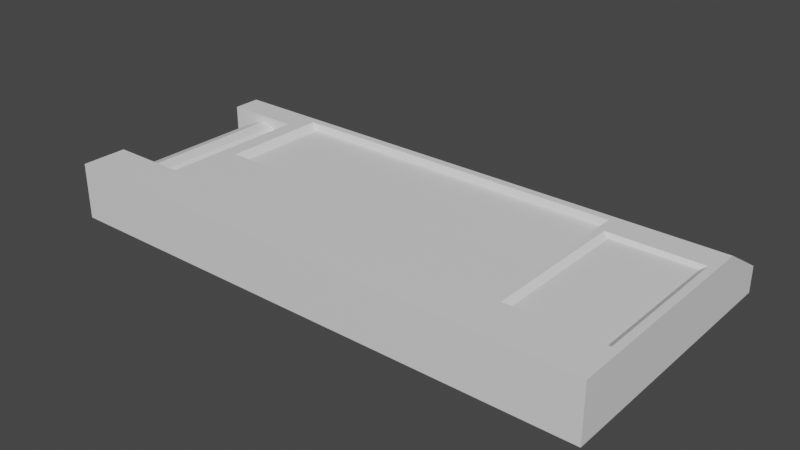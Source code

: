 # Source: cyberdeck.blend  (saved by Blender 3.4.6; exported with 4.5.12 LTS)
import bpy
from mathutils import Matrix  # noqa: F401  (used for matrix-valued properties, if any)

bpy.ops.wm.read_factory_settings(use_empty=True)
scene = bpy.context.scene
scene.name = 'Scene'

# ---- collections
col_collection = bpy.data.collections.new('Collection'); scene.collection.children.link(col_collection)

# ---- materials (node trees are filled in below, after node groups)
mat_material = bpy.data.materials.new('Material')
mat_material.alpha_threshold = 0.0
mat_material.use_transparent_shadow = False
mat_material.roughness = 0.5
mat_material.line_color = (0.0, 0.0, 0.0, 1.0)

# ---- material node trees
mat_material.use_nodes = True; mat_material.node_tree.nodes.clear()
_N = mat_material.node_tree.nodes; _L = mat_material.node_tree.links
n0 = _N.new('ShaderNodeOutputMaterial'); n0.name = 'Material Output'; n0.location = (300, 300)
n1 = _N.new('ShaderNodeBsdfPrincipled'); n1.name = 'Principled BSDF'; n1.location = (10, 300)
n1.distribution = 'GGX'
n1.subsurface_method = 'RANDOM_WALK_SKIN'
n1.inputs[3].default_value = 1.45
n1.inputs[27].default_value = (0.0, 0.0, 0.0, 1.0)
n1.inputs[28].default_value = 1.0
_L.new(n1.outputs[0], n0.inputs[0])
n0.is_active_output = True

# ---- world
world_world = bpy.data.worlds.new('World'); scene.world = world_world
world_world.use_nodes = True; world_world.node_tree.nodes.clear()
_N = world_world.node_tree.nodes; _L = world_world.node_tree.links
n0 = _N.new('ShaderNodeOutputWorld'); n0.name = 'World Output'; n0.location = (300, 300)
n1 = _N.new('ShaderNodeBackground'); n1.name = 'Background'; n1.location = (10, 300)
n1.inputs[0].default_value = (0.05088, 0.05088, 0.05088, 1.0)
_L.new(n1.outputs[0], n0.inputs[0])
n0.is_active_output = True
world_world.color = (0.05088, 0.05088, 0.05088)
world_world.use_sun_shadow = False
world_world.sun_shadow_jitter_overblur = 0.0

# ---- meshes
me_cube = bpy.data.meshes.new('Cube')
me_cube.from_pydata([(-1.51, 1.615, -0.05737), (-1.51, 1.615, -0.7426), (-1.51, -1.586, 0.7426), (-1.51, -1.586, -0.7426), (1.051, 1.615, -0.05737), (1.051, 1.615, -0.7426), (1.051, -1.586, 0.7426), (1.051, -1.586, -0.7426), (1.051, 0.7034, -0.7426), (1.051, -1.052, -0.7426), (-1.51, 0.7034, 0.7426), (-1.51, -1.052, 0.7426), (1.023, -1.024, 0.6266), (1.023, 0.6757, 0.6266), (-1.51, -1.052, -0.7426), (-1.51, 0.7034, -0.7426), (-1.147, 1.615, -0.7426), (-1.147, -1.586, 0.7426), (-1.147, -1.586, -0.7426), (-1.147, 1.615, -0.05737), (-1.147, 0.7034, -0.7426), (-1.147, -1.052, -0.7426), (-1.147, 0.7034, 0.7426), (-1.147, -1.052, 0.7426), (-1.321, 0.778, -0.5777), (-1.321, -1.146, -0.5777), (-1.373, 0.778, -0.5003), (-1.373, -1.146, -0.5003), (-1.411, 0.778, -0.2888), (-1.411, -1.146, -0.2888), (-1.425, 0.778, 5.96e-08), (-1.425, -1.146, 0.0), (-1.411, 0.778, 0.2888), (-1.411, -1.146, 0.2888), (-1.373, 0.778, 0.5003), (-1.373, -1.146, 0.5003), (-1.321, 0.778, 0.5777), (-1.321, -1.146, 0.5777), (-1.269, 0.778, 0.5003), (-1.269, -1.146, 0.5003), (-1.231, 0.778, 0.2888), (-1.231, -1.146, 0.2888), (-1.217, 0.778, 5.96e-08), (-1.217, -1.146, 0.0), (-1.231, 0.778, -0.2888), (-1.231, -1.146, -0.2888), (-1.269, 0.778, -0.5003), (-1.269, -1.146, -0.5003), (1.051, 1.035, 0.7426), (-1.51, 1.035, -0.7426), (1.051, 1.035, -0.7426), (-1.51, 1.035, 0.7426), (-1.147, 1.035, 0.7426), (-1.147, 1.035, -0.7426), (-1.107, 1.615, -0.7426), (-1.107, -1.586, 0.7426), (-1.107, -1.586, -0.7426), (-1.107, 1.615, -0.05737), (-1.107, 0.7034, 0.7426), (-1.107, -1.052, 0.7426), (-1.107, 1.035, 0.7426), (0.6069, 1.615, -0.7426), (0.6069, -1.586, 0.7426), (0.6069, -1.586, -0.7426), (0.6069, 1.615, -0.05737), (0.6346, 0.6757, 0.6266), (0.6346, -1.024, 0.6266), (0.6069, 1.035, 0.7426), (0.6069, 0.7034, 0.7426), (-1.107, 0.7034, 0.7426), (0.6069, -1.052, 0.7426), (-1.107, -1.052, 0.7426), (-1.073, -0.3256, 0.7426), (-1.073, 0.9429, 0.7426), (0.5719, -0.3256, 0.7426), (0.5719, 0.9429, 0.7426), (-1.042, 0.9191, 0.5505), (-1.042, -0.3018, 0.5505), (0.541, 0.9191, 0.5505), (0.541, -0.3018, 0.5505), (1.051, -1.052, 0.7426), (1.051, 0.7034, 0.7426), (0.6069, -1.052, 0.7426), (0.6069, 0.7034, 0.7426), (1.023, -1.024, 0.6266), (1.023, 0.6757, 0.6266), (1.051, -1.052, 0.7426), (1.051, 0.7034, 0.7426), (1.051, 1.615, -0.7426), (1.051, -1.586, -0.7426), (1.023, -1.024, 0.6266), (1.023, 0.6757, 0.6266), (1.051, -1.052, 0.7426), (1.051, 0.7034, 0.7426), (1.087, 1.615, -0.05737), (1.087, 1.615, -0.7426), (1.087, -1.586, 0.7426), (1.087, -1.586, -0.7426), (1.087, 0.7034, -0.7426), (1.087, -1.052, -0.7426), (1.087, 1.035, 0.7426), (1.087, 1.035, -0.7426), (1.087, -1.052, 0.7426), (1.087, 0.7034, 0.7426), (1.087, 1.615, -0.05737), (1.087, 1.615, -0.7426), (1.087, -1.586, 0.7426), (1.087, -1.586, -0.7426), (1.087, 0.7034, -0.7426), (1.087, -1.052, -0.7426), (1.087, 1.035, 0.7426), (1.087, 1.035, -0.7426), (1.087, -1.052, 0.7426), (1.087, 0.7034, 0.7426), (1.087, 1.615, -0.05737), (1.087, 1.615, -0.7426), (1.087, -1.586, 0.7426), (1.087, -1.586, -0.7426), (1.087, 0.7034, -0.7426), (1.087, -1.052, -0.7426), (1.087, 1.035, 0.7426), (1.087, 1.035, -0.7426), (1.087, -1.052, 0.7426), (1.087, 0.7034, 0.7426), (-1.255, 1.615, -0.05737), (-1.389, 1.615, -0.05737), (-1.255, 0.7034, 0.7426), (-1.389, 0.7034, 0.7426), (-1.389, 1.615, -0.7426), (-1.255, 1.615, -0.7426), (-1.389, 0.7034, -0.7426), (-1.255, 0.7034, -0.7426), (-1.255, 1.035, 0.7426), (-1.389, 1.035, 0.7426), (1.051, 1.342, 0.3199), (-1.51, 1.342, -0.7426), (1.051, 1.342, -0.7426), (-1.51, 1.342, 0.3199), (-1.147, 1.342, 0.3199), (-1.147, 1.342, -0.7426), (-1.107, 1.342, 0.3199), (0.6069, 1.342, 0.3199), (1.087, 1.342, 0.3199), (1.087, 1.342, -0.7426), (1.087, 1.342, 0.3199), (1.087, 1.342, -0.7426), (1.087, 1.342, 0.3199), (1.087, 1.342, -0.7426), (-1.389, 1.035, 0.3259), (-1.255, 1.035, 0.3259), (-1.389, 1.342, 0.3199), (-1.255, 1.342, 0.3199)], [(53, 20), (139, 53), (16, 139)], [(82, 80, 6, 62), (63, 62, 6, 7), (21, 14, 3, 18), (14, 11, 2, 3), (128, 125, 0, 1), (49, 51, 10, 15), (20, 22, 23, 21), (130, 15, 10, 127), (80, 12, 84, 86), (67, 48, 81, 83), (65, 13, 12, 66), (21, 23, 11, 14), (132, 52, 22, 126), (54, 57, 19, 16), (3, 2, 17, 18), (11, 23, 17, 2), (24, 25, 27, 26), (26, 27, 29, 28), (28, 29, 31, 30), (30, 31, 33, 32), (32, 33, 35, 34), (34, 35, 37, 36), (36, 37, 39, 38), (38, 39, 41, 40), (40, 41, 43, 42), (42, 43, 45, 44), (27, 25, 47, 45, 43, 41, 39, 37, 35, 33, 31, 29), (44, 45, 47, 46), (46, 47, 25, 24), (24, 26, 28, 30, 32, 34, 36, 38, 40, 42, 44, 46), (151, 138, 52, 132), (141, 134, 48, 67), (135, 137, 51, 49), (138, 140, 60, 52), (61, 64, 57, 54), (22, 58, 59, 23), (52, 60, 58, 22), (18, 17, 55, 56), (23, 59, 55, 17), (5, 4, 64, 61), (7, 5, 16, 18), (140, 141, 67, 60), (82, 59, 71, 70), (56, 55, 62, 63), (59, 82, 62, 55), (75, 74, 79, 78), (59, 58, 69, 71), (83, 82, 70, 68), (73, 72, 71, 60), (75, 73, 60, 67), (74, 75, 67, 70), (72, 74, 70, 71), (77, 76, 78, 79), (74, 72, 77, 79), (72, 73, 76, 77), (73, 75, 78, 76), (13, 65, 83, 81), (66, 12, 80, 82), (65, 66, 82, 83), (50, 8, 98, 101), (86, 92, 122, 112), (13, 81, 87, 85), (89, 88, 115, 117), (7, 6, 96, 97), (93, 87, 113, 123), (12, 13, 85, 84), (5, 7, 97, 95), (87, 81, 103, 113), (134, 4, 94, 142), (6, 80, 102, 96), (80, 86, 112, 102), (9, 7, 97, 99), (90, 91, 93, 92), (136, 50, 101, 143), (8, 9, 99, 98), (92, 93, 123, 122), (84, 85, 91, 90), (4, 5, 95, 94), (86, 84, 90, 92), (81, 48, 100, 103), (85, 87, 93, 91), (143, 101, 111, 145), (98, 99, 109, 108), (94, 95, 105, 104), (103, 100, 110, 113), (111, 108, 118, 121), (145, 111, 121, 147), (144, 104, 114, 146), (113, 110, 120, 123), (104, 105, 115, 114), (99, 97, 107, 109), (96, 102, 112, 106), (142, 94, 104, 144), (95, 97, 107, 105), (97, 96, 106, 107), (101, 98, 108, 111), (147, 146, 114, 115), (117, 116, 122, 119), (119, 122, 123, 118), (118, 123, 120, 121), (108, 109, 119, 118), (105, 107, 117, 115), (106, 112, 122, 116), (109, 107, 117, 119), (107, 106, 116, 117), (149, 148, 150, 151), (137, 150, 133, 51), (132, 133, 148, 149), (51, 133, 127, 10), (133, 132, 126, 127), (20, 131, 126, 22), (131, 130, 127, 126), (16, 19, 124, 129), (129, 124, 125, 128), (125, 124, 151, 150), (0, 125, 150, 137), (151, 132, 149), (133, 150, 148), (121, 120, 146, 147), (100, 142, 144, 110), (110, 144, 146, 120), (105, 145, 147, 115), (95, 143, 145, 105), (5, 136, 143, 95), (48, 134, 142, 100), (57, 64, 141, 140), (19, 57, 140, 138), (1, 0, 137, 135), (16, 1, 15, 20), (64, 4, 134, 141), (124, 19, 138, 151)])
_uv = me_cube.uv_layers.new(name='UVMap')
_uv.uv.foreach_set('vector', [0.0, 0.0, 1.0, 0.0, 1.0, 1.0, 0.0, 1.0, 0.0, 0.0, 1.0, 0.0, 1.0, 1.0, 0.0, 1.0, 0.0, 0.0, 1.0, 0.0, 1.0, 1.0, 0.0, 1.0, 0.0, 0.0, 1.0, 0.0, 1.0, 1.0, 0.0, 1.0, 0.0, 0.0, 1.0, 0.0, 1.0, 1.0, 0.0, 1.0, 0.0, 0.0, 1.0, 0.0, 1.0, 1.0, 0.0, 1.0, 0.0, 0.0, 1.0, 0.0, 1.0, 1.0, 0.0, 1.0, 0.0, 0.0, 1.0, 0.0, 1.0, 1.0, 0.0, 1.0, 0.0, 0.0, 1.0, 0.0, 1.0, 1.0, 0.0, 1.0, 0.0, 0.0, 1.0, 0.0, 1.0, 1.0, 0.0, 1.0, 0.0, 0.0, 1.0, 0.0, 1.0, 1.0, 0.0, 1.0, 0.0, 0.0, 1.0, 0.0, 1.0, 1.0, 0.0, 1.0, 0.0, 0.0, 1.0, 0.0, 1.0, 1.0, 0.0, 1.0, 0.0, 0.0, 1.0, 0.0, 1.0, 1.0, 0.0, 1.0, 0.0, 0.0, 1.0, 0.0, 1.0, 1.0, 0.0, 1.0, 0.0, 0.0, 1.0, 0.0, 1.0, 1.0, 0.0, 1.0, 0.0, 0.0, 1.0, 0.0, 1.0, 1.0, 0.0, 1.0, 0.0, 0.0, 1.0, 0.0, 1.0, 1.0, 0.0, 1.0, 0.0, 0.0, 1.0, 0.0, 1.0, 1.0, 0.0, 1.0, 0.0, 0.0, 1.0, 0.0, 1.0, 1.0, 0.0, 1.0, 0.0, 0.0, 1.0, 0.0, 1.0, 1.0, 0.0, 1.0, 0.0, 0.0, 1.0, 0.0, 1.0, 1.0, 0.0, 1.0, 0.0, 0.0, 1.0, 0.0, 1.0, 1.0, 0.0, 1.0, 0.0, 0.0, 1.0, 0.0, 1.0, 1.0, 0.0, 1.0, 0.0, 0.0, 1.0, 0.0, 1.0, 1.0, 0.0, 1.0, 0.0, 0.0, 1.0, 0.0, 1.0, 1.0, 0.0, 1.0, 0.5, 1.0, 0.75, 0.933, 0.933, 0.75, 1.0, 0.5, 0.933, 0.25, 0.75, 0.06699, 0.5, 0.0, 0.25, 0.06699, 0.06699, 0.25, 0.0, 0.5, 0.06699, 0.75, 0.25, 0.933, 0.0, 0.0, 1.0, 0.0, 1.0, 1.0, 0.0, 1.0, 0.0, 0.0, 1.0, 0.0, 1.0, 1.0, 0.0, 1.0, 0.5, 1.0, 0.75, 0.933, 0.933, 0.75, 1.0, 0.5, 0.933, 0.25, 0.75, 0.06699, 0.5, 0.0, 0.25, 0.06699, 0.06699, 0.25, 0.0, 0.5, 0.06699, 0.75, 0.25, 0.933, 0.0, 0.0, 1.0, 0.0, 1.0, 1.0, 0.0, 1.0, 0.0, 0.0, 1.0, 0.0, 1.0, 1.0, 0.0, 1.0, 0.0, 0.0, 1.0, 0.0, 1.0, 1.0, 0.0, 1.0, 0.0, 0.0, 1.0, 0.0, 1.0, 1.0, 0.0, 1.0, 0.0, 0.0, 1.0, 0.0, 1.0, 1.0, 0.0, 1.0, 0.0, 0.0, 1.0, 0.0, 1.0, 1.0, 0.0, 1.0, 0.0, 0.0, 1.0, 0.0, 1.0, 1.0, 0.0, 1.0, 0.0, 0.0, 1.0, 0.0, 1.0, 1.0, 0.0, 1.0, 0.0, 0.0, 1.0, 0.0, 1.0, 1.0, 0.0, 1.0, 0.0, 0.0, 1.0, 0.0, 1.0, 1.0, 0.0, 1.0, 0.0, 0.0, 1.0, 0.0, 1.0, 1.0, 0.0, 1.0, 0.0, 0.0, 1.0, 0.0, 1.0, 1.0, 0.0, 1.0, 0.0, 0.0, 1.0, 0.0, 1.0, 1.0, 0.0, 1.0, 0.0, 0.0, 1.0, 0.0, 1.0, 1.0, 0.0, 1.0, 0.0, 0.0, 1.0, 0.0, 1.0, 1.0, 0.0, 1.0, 0.0, 0.0, 1.0, 0.0, 1.0, 1.0, 0.0, 1.0, 0.0, 0.0, 1.0, 0.0, 1.0, 1.0, 0.0, 1.0, 0.0, 0.0, 1.0, 0.0, 1.0, 1.0, 0.0, 1.0, 0.0, 0.0, 1.0, 0.0, 1.0, 1.0, 0.0, 1.0, 0.0, 0.0, 1.0, 0.0, 1.0, 1.0, 0.0, 1.0, 0.0, 0.0, 1.0, 0.0, 1.0, 1.0, 0.0, 1.0, 0.0, 0.0, 1.0, 0.0, 1.0, 1.0, 0.0, 1.0, 0.0, 0.0, 1.0, 0.0, 1.0, 1.0, 0.0, 1.0, 0.0, 0.0, 1.0, 0.0, 1.0, 1.0, 0.0, 1.0, 0.0, 0.0, 1.0, 0.0, 1.0, 1.0, 0.0, 1.0, 0.0, 0.0, 1.0, 0.0, 1.0, 1.0, 0.0, 1.0, 0.0, 0.0, 1.0, 0.0, 1.0, 1.0, 0.0, 1.0, 0.0, 0.0, 1.0, 0.0, 1.0, 1.0, 0.0, 1.0, 0.0, 0.0, 1.0, 0.0, 1.0, 1.0, 0.0, 1.0, 0.0, 0.0, 1.0, 0.0, 1.0, 1.0, 0.0, 1.0, 0.0, 0.0, 1.0, 0.0, 1.0, 1.0, 0.0, 1.0, 0.0, 0.0, 1.0, 0.0, 1.0, 1.0, 0.0, 1.0, 0.0, 0.0, 1.0, 0.0, 1.0, 1.0, 0.0, 1.0, 0.0, 0.0, 1.0, 0.0, 1.0, 1.0, 0.0, 1.0, 0.0, 0.0, 1.0, 0.0, 1.0, 1.0, 0.0, 1.0, 0.0, 0.0, 1.0, 0.0, 1.0, 1.0, 0.0, 1.0, 0.0, 0.0, 1.0, 0.0, 1.0, 1.0, 0.0, 1.0, 0.0, 0.0, 1.0, 0.0, 1.0, 1.0, 0.0, 1.0, 0.0, 0.0, 1.0, 0.0, 1.0, 1.0, 0.0, 1.0, 0.0, 0.0, 1.0, 0.0, 1.0, 1.0, 0.0, 1.0, 0.0, 0.0, 1.0, 0.0, 1.0, 1.0, 0.0, 1.0, 0.0, 0.0, 1.0, 0.0, 1.0, 1.0, 0.0, 1.0, 0.0, 0.0, 1.0, 0.0, 1.0, 1.0, 0.0, 1.0, 0.0, 0.0, 1.0, 0.0, 1.0, 1.0, 0.0, 1.0, 0.0, 0.0, 1.0, 0.0, 1.0, 1.0, 0.0, 1.0, 0.0, 0.0, 1.0, 0.0, 1.0, 1.0, 0.0, 1.0, 0.0, 0.0, 1.0, 0.0, 1.0, 1.0, 0.0, 1.0, 0.0, 0.0, 1.0, 0.0, 1.0, 1.0, 0.0, 1.0, 0.0, 0.0, 1.0, 0.0, 1.0, 1.0, 0.0, 1.0, 0.0, 0.0, 1.0, 0.0, 1.0, 1.0, 0.0, 1.0, 0.0, 0.0, 1.0, 0.0, 1.0, 1.0, 0.0, 1.0, 0.0, 0.0, 1.0, 0.0, 1.0, 1.0, 0.0, 1.0, 0.0, 0.0, 1.0, 0.0, 1.0, 1.0, 0.0, 1.0, 0.0, 0.0, 1.0, 0.0, 1.0, 1.0, 0.0, 1.0, 0.0, 0.0, 1.0, 0.0, 1.0, 1.0, 0.0, 1.0, 0.0, 0.0, 1.0, 0.0, 1.0, 1.0, 0.0, 1.0, 0.0, 0.0, 1.0, 0.0, 1.0, 1.0, 0.0, 1.0, 0.0, 0.0, 1.0, 0.0, 1.0, 1.0, 0.0, 1.0, 0.0, 0.0, 1.0, 0.0, 1.0, 1.0, 0.0, 1.0, 0.0, 0.0, 1.0, 0.0, 1.0, 1.0, 0.0, 1.0, 0.0, 0.0, 1.0, 0.0, 1.0, 1.0, 0.0, 1.0, 0.0, 0.0, 1.0, 0.0, 1.0, 1.0, 0.0, 1.0, 0.0, 0.0, 1.0, 0.0, 1.0, 1.0, 0.0, 1.0, 0.0, 0.0, 1.0, 0.0, 1.0, 1.0, 0.0, 1.0, 0.0, 0.0, 1.0, 0.0, 1.0, 1.0, 0.0, 1.0, 0.0, 0.0, 1.0, 0.0, 1.0, 1.0, 0.0, 1.0, 0.0, 0.0, 1.0, 0.0, 1.0, 1.0, 0.0, 1.0, 0.0, 0.0, 1.0, 0.0, 1.0, 1.0, 0.0, 1.0, 0.0, 0.0, 1.0, 0.0, 1.0, 1.0, 0.0, 1.0, 0.0, 0.0, 1.0, 0.0, 1.0, 1.0, 0.0, 1.0, 0.0, 0.0, 1.0, 0.0, 1.0, 1.0, 0.0, 1.0, 0.0, 0.0, 1.0, 0.0, 1.0, 1.0, 0.0, 1.0, 0.0, 0.0, 1.0, 0.0, 1.0, 1.0, 0.0, 1.0, 0.0, 0.0, 1.0, 0.0, 1.0, 1.0, 0.0, 1.0, 0.0, 0.0, 1.0, 0.0, 1.0, 1.0, 0.0, 1.0, 0.0, 0.0, 1.0, 0.0, 1.0, 1.0, 0.0, 1.0, 0.0, 0.0, 1.0, 0.0, 1.0, 1.0, 0.0, 1.0, 0.0, 0.0, 1.0, 0.0, 1.0, 1.0, 0.0, 1.0, 0.0, 0.0, 1.0, 0.0, 1.0, 1.0, 0.0, 1.0, 0.0, 0.0, 1.0, 0.0, 1.0, 1.0, 0.0, 1.0, 0.0, 0.0, 1.0, 0.0, 1.0, 1.0, 0.0, 1.0, 0.0, 0.0, 1.0, 0.0, 1.0, 1.0, 0.0, 1.0, 0.0, 0.0, 1.0, 0.0, 1.0, 1.0, 0.0, 1.0, 0.0, 0.0, 1.0, 0.0, 1.0, 1.0, 0.0, 1.0, 0.0, 0.0, 1.0, 0.0, 1.0, 1.0, 0.0, 1.0, 0.0, 0.0, 1.0, 0.0, 1.0, 1.0, 0.0, 1.0, 0.0, 0.0, 1.0, 0.0, 1.0, 1.0, 0.0, 0.0, 1.0, 0.0, 1.0, 1.0, 0.0, 0.0, 1.0, 0.0, 1.0, 1.0, 0.0, 1.0, 0.0, 0.0, 1.0, 0.0, 1.0, 1.0, 0.0, 1.0, 0.0, 0.0, 1.0, 0.0, 1.0, 1.0, 0.0, 1.0, 0.0, 0.0, 1.0, 0.0, 1.0, 1.0, 0.0, 1.0, 0.0, 0.0, 1.0, 0.0, 1.0, 1.0, 0.0, 1.0, 0.0, 0.0, 1.0, 0.0, 1.0, 1.0, 0.0, 1.0, 0.0, 0.0, 1.0, 0.0, 1.0, 1.0, 0.0, 1.0, 0.0, 0.0, 1.0, 0.0, 1.0, 1.0, 0.0, 1.0, 0.0, 0.0, 1.0, 0.0, 1.0, 1.0, 0.0, 1.0, 0.0, 0.0, 1.0, 0.0, 1.0, 1.0, 0.0, 1.0, 0.0, 0.0, 1.0, 0.0, 1.0, 1.0, 0.0, 1.0, 0.0, 0.0, 1.0, 0.0, 1.0, 1.0, 0.0, 1.0, 0.0, 0.0, 1.0, 0.0, 1.0, 1.0, 0.0, 1.0])
me_cube.materials.append(mat_material)
me_cube.use_mirror_vertex_groups = False
me_cube.update()

# ---- objects
ob_cube = bpy.data.objects.new('Cube', me_cube)

# ---- transforms, parenting, visibility, modifiers, constraints
ob_cube.location = (0.0, 0.0, 0.0)
ob_cube.scale = (5.567, 2.235, 1.0)
ob_cube.lock_rotations_4d = False
ob_cube.empty_display_type = 'ARROWS'
ob_cube.lineart.crease_threshold = 0.0

# ---- collection membership
col_collection.objects.link(ob_cube)

# ---- scene / render settings (as saved in the file)
scene.frame_start = 1; scene.frame_end = 250; scene.frame_set(1)
scene.render.engine = 'BLENDER_EEVEE_NEXT'
scene.cycles.sampling_pattern = 'TABULATED_SOBOL'
scene.cycles.use_light_tree = False
scene.view_settings.view_transform = 'Filmic'
bpy.context.view_layer.update()

# ---- added for rendering (the .blend has no active camera and no usable light): camera, sun
cam_auto = bpy.data.cameras.new('AutoCamera')
cam_auto.lens = 50.0
cam_auto.sensor_width = 36.0
cam_auto.clip_end = 1000.0
ob_auto_camera = bpy.data.objects.new('AutoCamera', cam_auto)
scene.collection.objects.link(ob_auto_camera)
ob_auto_camera.location = (13.8107, -17.9538, 11.9908)
ob_auto_camera.rotation_euler = (1.09748, -7.21219e-08, 0.694738)
scene.camera = ob_auto_camera
light_auto_sun = bpy.data.lights.new('AutoSun', 'SUN')
light_auto_sun.energy = 3.0
light_auto_sun.angle = 0.0523599
ob_auto_sun = bpy.data.objects.new('AutoSun', light_auto_sun)
scene.collection.objects.link(ob_auto_sun)
ob_auto_sun.rotation_euler = (0.872665, 0.174533, 0.523599)
bpy.context.view_layer.update()
